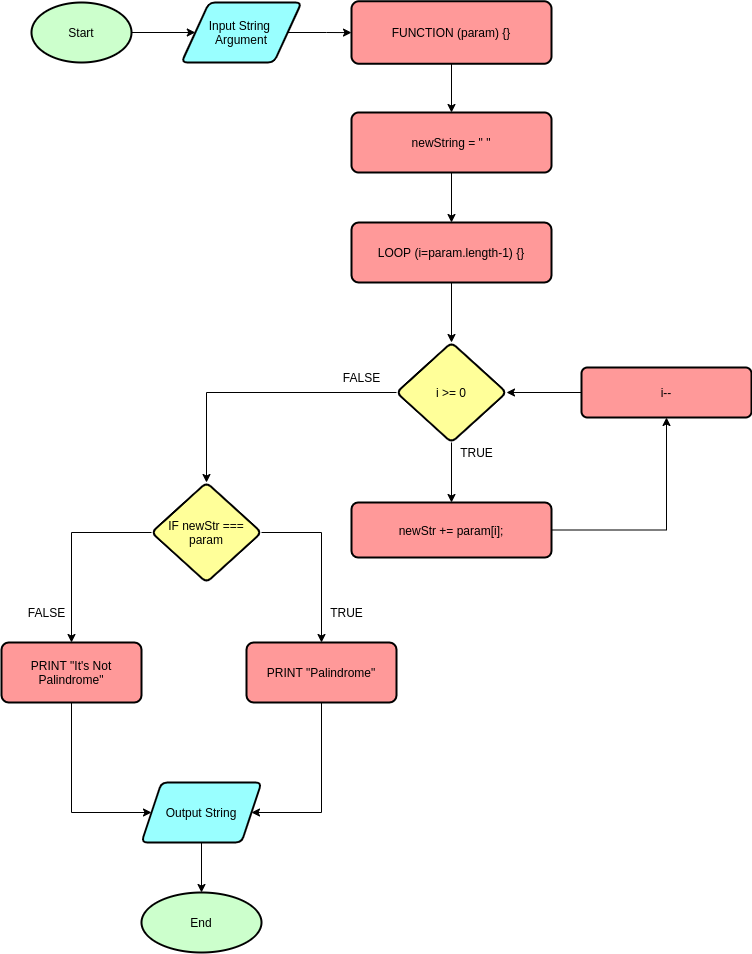

The diagram above was exported from draw.io. Its source (the exported page's mxGraphModel, read from the mxfile embedded in the PNG):
<mxGraphModel dx="1108" dy="395" grid="1" gridSize="10" guides="1" tooltips="1" connect="1" arrows="1" fold="1" page="1" pageScale="1" pageWidth="850" pageHeight="1100" math="0" shadow="0">
  <root>
    <mxCell id="0" />
    <mxCell id="1" parent="0" />
    <mxCell id="Qxctj34f36J4SOMtC5Wd-4" style="edgeStyle=orthogonalEdgeStyle;rounded=0;orthogonalLoop=1;jettySize=auto;html=1;entryX=0;entryY=0.5;entryDx=0;entryDy=0;" parent="1" source="Qxctj34f36J4SOMtC5Wd-1" target="Qxctj34f36J4SOMtC5Wd-2" edge="1">
      <mxGeometry relative="1" as="geometry" />
    </mxCell>
    <mxCell id="Qxctj34f36J4SOMtC5Wd-1" value="Start" style="strokeWidth=2;html=1;shape=mxgraph.flowchart.start_1;whiteSpace=wrap;fillColor=#CCFFCC;" parent="1" vertex="1">
      <mxGeometry x="70" y="60" width="100" height="60" as="geometry" />
    </mxCell>
    <mxCell id="Qxctj34f36J4SOMtC5Wd-6" value="" style="edgeStyle=orthogonalEdgeStyle;rounded=0;orthogonalLoop=1;jettySize=auto;html=1;" parent="1" source="Qxctj34f36J4SOMtC5Wd-2" target="Qxctj34f36J4SOMtC5Wd-5" edge="1">
      <mxGeometry relative="1" as="geometry" />
    </mxCell>
    <mxCell id="Qxctj34f36J4SOMtC5Wd-2" value="Input String &lt;br&gt;Argument" style="shape=parallelogram;html=1;strokeWidth=2;perimeter=parallelogramPerimeter;whiteSpace=wrap;rounded=1;arcSize=12;size=0.23;fillColor=#99FFFF;" parent="1" vertex="1">
      <mxGeometry x="220" y="60" width="120" height="60" as="geometry" />
    </mxCell>
    <mxCell id="fKnkAiJMiGjfAw9p_lC6-10" value="" style="edgeStyle=orthogonalEdgeStyle;rounded=0;orthogonalLoop=1;jettySize=auto;html=1;" parent="1" source="Qxctj34f36J4SOMtC5Wd-5" target="fKnkAiJMiGjfAw9p_lC6-9" edge="1">
      <mxGeometry relative="1" as="geometry" />
    </mxCell>
    <mxCell id="Qxctj34f36J4SOMtC5Wd-5" value="&lt;div style=&quot;text-align: left&quot;&gt;FUNCTION (param) {&lt;span&gt;}&lt;/span&gt;&lt;/div&gt;" style="whiteSpace=wrap;html=1;rounded=1;strokeWidth=2;arcSize=12;fillColor=#FF9999;" parent="1" vertex="1">
      <mxGeometry x="390" y="58.75" width="200" height="62.5" as="geometry" />
    </mxCell>
    <mxCell id="wgXf7nYnJh5aQDeEKhOR-18" value="" style="edgeStyle=orthogonalEdgeStyle;rounded=0;orthogonalLoop=1;jettySize=auto;html=1;" edge="1" parent="1" source="Qxctj34f36J4SOMtC5Wd-11" target="Qxctj34f36J4SOMtC5Wd-17">
      <mxGeometry relative="1" as="geometry">
        <Array as="points">
          <mxPoint x="360" y="870" />
        </Array>
      </mxGeometry>
    </mxCell>
    <mxCell id="Qxctj34f36J4SOMtC5Wd-11" value="PRINT &quot;Palindrome&quot;" style="whiteSpace=wrap;html=1;rounded=1;strokeWidth=2;arcSize=12;fillColor=#FF9999;" parent="1" vertex="1">
      <mxGeometry x="285" y="700" width="150" height="60" as="geometry" />
    </mxCell>
    <mxCell id="wgXf7nYnJh5aQDeEKhOR-17" value="" style="edgeStyle=orthogonalEdgeStyle;rounded=0;orthogonalLoop=1;jettySize=auto;html=1;" edge="1" parent="1" source="Qxctj34f36J4SOMtC5Wd-14" target="Qxctj34f36J4SOMtC5Wd-17">
      <mxGeometry relative="1" as="geometry">
        <Array as="points">
          <mxPoint x="110" y="870" />
        </Array>
      </mxGeometry>
    </mxCell>
    <mxCell id="Qxctj34f36J4SOMtC5Wd-14" value="PRINT &quot;It's Not Palindrome&quot;" style="whiteSpace=wrap;html=1;rounded=1;strokeWidth=2;arcSize=12;fillColor=#FF9999;" parent="1" vertex="1">
      <mxGeometry x="40" y="700" width="140" height="60" as="geometry" />
    </mxCell>
    <mxCell id="Qxctj34f36J4SOMtC5Wd-21" value="" style="edgeStyle=orthogonalEdgeStyle;rounded=0;orthogonalLoop=1;jettySize=auto;html=1;" parent="1" source="Qxctj34f36J4SOMtC5Wd-17" target="Qxctj34f36J4SOMtC5Wd-20" edge="1">
      <mxGeometry relative="1" as="geometry" />
    </mxCell>
    <mxCell id="Qxctj34f36J4SOMtC5Wd-17" value="Output String" style="shape=parallelogram;perimeter=parallelogramPerimeter;whiteSpace=wrap;html=1;fixedSize=1;rounded=1;strokeWidth=2;arcSize=12;fillColor=#99FFFF;" parent="1" vertex="1">
      <mxGeometry x="180" y="840" width="120" height="60" as="geometry" />
    </mxCell>
    <mxCell id="Qxctj34f36J4SOMtC5Wd-20" value="End" style="ellipse;whiteSpace=wrap;html=1;rounded=1;strokeWidth=2;arcSize=12;fillColor=#CCFFCC;" parent="1" vertex="1">
      <mxGeometry x="180" y="950" width="120" height="60" as="geometry" />
    </mxCell>
    <mxCell id="wgXf7nYnJh5aQDeEKhOR-3" value="" style="edgeStyle=orthogonalEdgeStyle;rounded=0;orthogonalLoop=1;jettySize=auto;html=1;" edge="1" parent="1" source="fKnkAiJMiGjfAw9p_lC6-1" target="wgXf7nYnJh5aQDeEKhOR-2">
      <mxGeometry relative="1" as="geometry" />
    </mxCell>
    <mxCell id="fKnkAiJMiGjfAw9p_lC6-1" value="&lt;div style=&quot;text-align: left&quot;&gt;LOOP (i=param.length-1) {&lt;span&gt;}&lt;/span&gt;&lt;/div&gt;" style="rounded=1;whiteSpace=wrap;html=1;strokeWidth=2;fillColor=#FF9999;arcSize=12;" parent="1" vertex="1">
      <mxGeometry x="390" y="280" width="200" height="60" as="geometry" />
    </mxCell>
    <mxCell id="wgXf7nYnJh5aQDeEKhOR-6" value="" style="edgeStyle=orthogonalEdgeStyle;rounded=0;orthogonalLoop=1;jettySize=auto;html=1;" edge="1" parent="1" source="fKnkAiJMiGjfAw9p_lC6-3" target="wgXf7nYnJh5aQDeEKhOR-5">
      <mxGeometry relative="1" as="geometry" />
    </mxCell>
    <mxCell id="fKnkAiJMiGjfAw9p_lC6-3" value="&lt;span style=&quot;text-align: left&quot;&gt;newStr += param[i];&lt;/span&gt;" style="rounded=1;whiteSpace=wrap;html=1;strokeWidth=2;fillColor=#FF9999;arcSize=12;" parent="1" vertex="1">
      <mxGeometry x="390" y="560" width="200" height="55" as="geometry" />
    </mxCell>
    <mxCell id="fKnkAiJMiGjfAw9p_lC6-8" value="FALSE" style="text;html=1;align=center;verticalAlign=middle;resizable=0;points=[];autosize=1;strokeColor=none;fillColor=none;" parent="1" vertex="1">
      <mxGeometry x="60" y="660" width="50" height="20" as="geometry" />
    </mxCell>
    <mxCell id="fKnkAiJMiGjfAw9p_lC6-11" value="" style="edgeStyle=orthogonalEdgeStyle;rounded=0;orthogonalLoop=1;jettySize=auto;html=1;" parent="1" source="fKnkAiJMiGjfAw9p_lC6-9" target="fKnkAiJMiGjfAw9p_lC6-1" edge="1">
      <mxGeometry relative="1" as="geometry" />
    </mxCell>
    <mxCell id="fKnkAiJMiGjfAw9p_lC6-9" value="newString = &quot; &quot;" style="whiteSpace=wrap;html=1;rounded=1;strokeWidth=2;fillColor=#FF9999;arcSize=12;" parent="1" vertex="1">
      <mxGeometry x="390" y="170" width="200" height="60" as="geometry" />
    </mxCell>
    <mxCell id="fKnkAiJMiGjfAw9p_lC6-14" value="TRUE" style="text;html=1;align=center;verticalAlign=middle;resizable=0;points=[];autosize=1;strokeColor=none;fillColor=none;" parent="1" vertex="1">
      <mxGeometry x="490" y="500" width="50" height="20" as="geometry" />
    </mxCell>
    <mxCell id="wgXf7nYnJh5aQDeEKhOR-4" value="" style="edgeStyle=orthogonalEdgeStyle;rounded=0;orthogonalLoop=1;jettySize=auto;html=1;" edge="1" parent="1" source="wgXf7nYnJh5aQDeEKhOR-2" target="fKnkAiJMiGjfAw9p_lC6-3">
      <mxGeometry relative="1" as="geometry" />
    </mxCell>
    <mxCell id="wgXf7nYnJh5aQDeEKhOR-9" value="" style="edgeStyle=orthogonalEdgeStyle;rounded=0;orthogonalLoop=1;jettySize=auto;html=1;" edge="1" parent="1" source="wgXf7nYnJh5aQDeEKhOR-2" target="wgXf7nYnJh5aQDeEKhOR-8">
      <mxGeometry relative="1" as="geometry" />
    </mxCell>
    <mxCell id="wgXf7nYnJh5aQDeEKhOR-2" value="i &amp;gt;= 0" style="rhombus;whiteSpace=wrap;html=1;rounded=1;strokeWidth=2;fillColor=#FFFF99;arcSize=12;" vertex="1" parent="1">
      <mxGeometry x="435" y="400" width="110" height="100" as="geometry" />
    </mxCell>
    <mxCell id="wgXf7nYnJh5aQDeEKhOR-7" value="" style="edgeStyle=orthogonalEdgeStyle;rounded=0;orthogonalLoop=1;jettySize=auto;html=1;" edge="1" parent="1" source="wgXf7nYnJh5aQDeEKhOR-5" target="wgXf7nYnJh5aQDeEKhOR-2">
      <mxGeometry relative="1" as="geometry" />
    </mxCell>
    <mxCell id="wgXf7nYnJh5aQDeEKhOR-5" value="i--" style="rounded=1;whiteSpace=wrap;html=1;strokeWidth=2;fillColor=#FF9999;arcSize=12;" vertex="1" parent="1">
      <mxGeometry x="620" y="425" width="170" height="50" as="geometry" />
    </mxCell>
    <mxCell id="wgXf7nYnJh5aQDeEKhOR-10" value="" style="edgeStyle=orthogonalEdgeStyle;rounded=0;orthogonalLoop=1;jettySize=auto;html=1;" edge="1" parent="1" source="wgXf7nYnJh5aQDeEKhOR-8" target="Qxctj34f36J4SOMtC5Wd-11">
      <mxGeometry relative="1" as="geometry">
        <Array as="points">
          <mxPoint x="360" y="590" />
        </Array>
      </mxGeometry>
    </mxCell>
    <mxCell id="wgXf7nYnJh5aQDeEKhOR-13" value="" style="edgeStyle=orthogonalEdgeStyle;rounded=0;orthogonalLoop=1;jettySize=auto;html=1;" edge="1" parent="1" source="wgXf7nYnJh5aQDeEKhOR-8" target="Qxctj34f36J4SOMtC5Wd-14">
      <mxGeometry relative="1" as="geometry">
        <Array as="points">
          <mxPoint x="110" y="590" />
        </Array>
      </mxGeometry>
    </mxCell>
    <mxCell id="wgXf7nYnJh5aQDeEKhOR-8" value="IF newStr === param" style="rhombus;whiteSpace=wrap;html=1;rounded=1;strokeWidth=2;fillColor=#FFFF99;arcSize=12;" vertex="1" parent="1">
      <mxGeometry x="190" y="540" width="110" height="100" as="geometry" />
    </mxCell>
    <mxCell id="wgXf7nYnJh5aQDeEKhOR-14" value="FALSE" style="text;html=1;align=center;verticalAlign=middle;resizable=0;points=[];autosize=1;strokeColor=none;fillColor=none;" vertex="1" parent="1">
      <mxGeometry x="375" y="425" width="50" height="20" as="geometry" />
    </mxCell>
    <mxCell id="wgXf7nYnJh5aQDeEKhOR-15" value="TRUE" style="text;html=1;align=center;verticalAlign=middle;resizable=0;points=[];autosize=1;strokeColor=none;fillColor=none;" vertex="1" parent="1">
      <mxGeometry x="360" y="660" width="50" height="20" as="geometry" />
    </mxCell>
  </root>
</mxGraphModel>